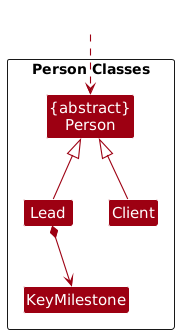

The diagram above was rendered by PlantUML. Its source (embedded in the PNG):
@startuml
!include style.puml
skinparam arrowThickness 1.1
skinparam arrowColor MODEL_COLOR
skinparam classBackgroundColor MODEL_COLOR

Package "Person Classes" as ModelPackage <<Rectangle>>{
Class "{abstract}\nPerson" as Person
Class Lead
Class Client
Class KeyMilestone
}
Class HiddenOutside #FFFFFF
HiddenOutside ..> Person

Lead -up-|> Person
Client -up-|> Person

Lead *--> KeyMilestone
@enduml